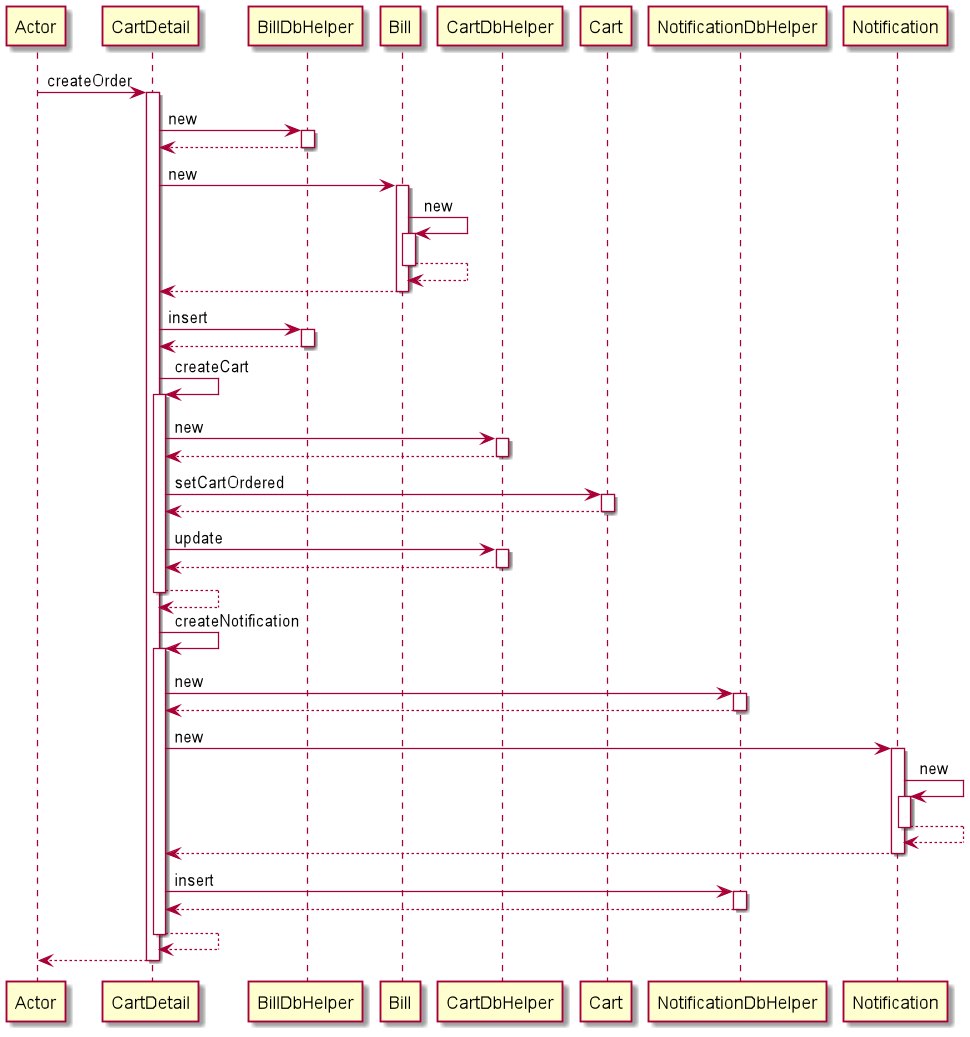

The diagram above was rendered by PlantUML. Its source (embedded in the PNG):
@startuml
participant Actor
Actor -> CartDetail : createOrder
activate CartDetail
CartDetail -> BillDbHelper : new
activate BillDbHelper
BillDbHelper --> CartDetail
deactivate BillDbHelper
CartDetail -> Bill : new
activate Bill
Bill -> Bill : new
activate Bill
Bill --> Bill
deactivate Bill
Bill --> CartDetail
deactivate Bill
CartDetail -> BillDbHelper : insert
activate BillDbHelper
BillDbHelper --> CartDetail
deactivate BillDbHelper
CartDetail -> CartDetail : createCart
activate CartDetail
CartDetail -> CartDbHelper : new
activate CartDbHelper
CartDbHelper --> CartDetail
deactivate CartDbHelper
CartDetail -> Cart : setCartOrdered
activate Cart
Cart --> CartDetail
deactivate Cart
CartDetail -> CartDbHelper : update
activate CartDbHelper
CartDbHelper --> CartDetail
deactivate CartDbHelper
CartDetail --> CartDetail
deactivate CartDetail
CartDetail -> CartDetail : createNotification
activate CartDetail
CartDetail -> NotificationDbHelper : new
activate NotificationDbHelper
NotificationDbHelper --> CartDetail
deactivate NotificationDbHelper
CartDetail -> Notification : new
activate Notification
Notification -> Notification : new
activate Notification
Notification --> Notification
deactivate Notification
Notification --> CartDetail
deactivate Notification
CartDetail -> NotificationDbHelper : insert
activate NotificationDbHelper
NotificationDbHelper --> CartDetail
deactivate NotificationDbHelper
CartDetail --> CartDetail
deactivate CartDetail
return
@enduml